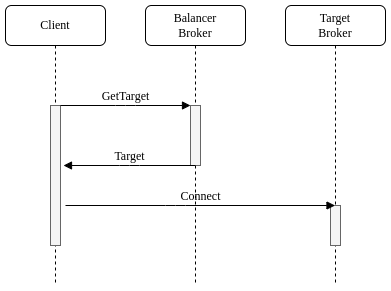

The diagram above was exported from draw.io. Its source (the exported page's mxGraphModel, read from the mxfile embedded in the PNG):
<mxGraphModel dx="1422" dy="766" grid="1" gridSize="10" guides="1" tooltips="1" connect="1" arrows="1" fold="1" page="1" pageScale="1" pageWidth="827" pageHeight="1169" background="#ffffff" math="0" shadow="0">
  <root>
    <mxCell id="0" />
    <mxCell id="1" parent="0" />
    <mxCell id="7baba1c4bc27f4b0-2" value="Balancer&lt;br&gt;Broker" style="shape=umlLifeline;perimeter=lifelinePerimeter;whiteSpace=wrap;html=1;container=1;collapsible=0;recursiveResize=0;outlineConnect=0;rounded=1;shadow=0;comic=0;labelBackgroundColor=none;strokeWidth=1;fontFamily=Verdana;fontSize=12;align=center;" parent="1" vertex="1">
      <mxGeometry x="180" y="40" width="100" height="280" as="geometry" />
    </mxCell>
    <mxCell id="7baba1c4bc27f4b0-10" value="" style="html=1;points=[];perimeter=orthogonalPerimeter;rounded=0;shadow=0;comic=0;labelBackgroundColor=none;strokeWidth=1;fontFamily=Verdana;fontSize=12;align=center;fillColor=#f5f5f5;strokeColor=#666666;fontColor=#333333;" parent="7baba1c4bc27f4b0-2" vertex="1">
      <mxGeometry x="45" y="100" width="10" height="60" as="geometry" />
    </mxCell>
    <mxCell id="7baba1c4bc27f4b0-3" value="Target&lt;br&gt;Broker" style="shape=umlLifeline;perimeter=lifelinePerimeter;whiteSpace=wrap;html=1;container=1;collapsible=0;recursiveResize=0;outlineConnect=0;rounded=1;shadow=0;comic=0;labelBackgroundColor=none;strokeWidth=1;fontFamily=Verdana;fontSize=12;align=center;" parent="1" vertex="1">
      <mxGeometry x="320" y="40" width="100" height="280" as="geometry" />
    </mxCell>
    <mxCell id="7baba1c4bc27f4b0-13" value="" style="html=1;points=[];perimeter=orthogonalPerimeter;rounded=0;shadow=0;comic=0;labelBackgroundColor=none;strokeWidth=1;fontFamily=Verdana;fontSize=12;align=center;fillColor=#f5f5f5;strokeColor=#666666;fontColor=#333333;" parent="7baba1c4bc27f4b0-3" vertex="1">
      <mxGeometry x="45" y="200" width="10" height="40" as="geometry" />
    </mxCell>
    <mxCell id="7baba1c4bc27f4b0-8" value="Client" style="shape=umlLifeline;perimeter=lifelinePerimeter;whiteSpace=wrap;html=1;container=1;collapsible=0;recursiveResize=0;outlineConnect=0;rounded=1;shadow=0;comic=0;labelBackgroundColor=none;strokeWidth=1;fontFamily=Verdana;fontSize=12;align=center;" parent="1" vertex="1">
      <mxGeometry x="40" y="40" width="100" height="280" as="geometry" />
    </mxCell>
    <mxCell id="7baba1c4bc27f4b0-9" value="" style="html=1;points=[];perimeter=orthogonalPerimeter;rounded=0;shadow=0;comic=0;labelBackgroundColor=none;strokeWidth=1;fontFamily=Verdana;fontSize=12;align=center;fillColor=#f5f5f5;strokeColor=#666666;fontColor=#333333;" parent="7baba1c4bc27f4b0-8" vertex="1">
      <mxGeometry x="45" y="100" width="10" height="140" as="geometry" />
    </mxCell>
    <mxCell id="7baba1c4bc27f4b0-11" value="GetTarget" style="html=1;verticalAlign=bottom;endArrow=block;entryX=0;entryY=0;labelBackgroundColor=none;fontFamily=Verdana;fontSize=12;edgeStyle=elbowEdgeStyle;elbow=vertical;" parent="1" source="7baba1c4bc27f4b0-9" target="7baba1c4bc27f4b0-10" edge="1">
      <mxGeometry relative="1" as="geometry">
        <mxPoint x="160" y="150" as="sourcePoint" />
      </mxGeometry>
    </mxCell>
    <mxCell id="kQJ6ACIDZZ-ujI2YAQwp-1" value="Target" style="html=1;verticalAlign=bottom;endArrow=block;labelBackgroundColor=none;fontFamily=Verdana;fontSize=12;edgeStyle=elbowEdgeStyle;elbow=vertical;" parent="1" edge="1">
      <mxGeometry relative="1" as="geometry">
        <mxPoint x="230" y="200" as="sourcePoint" />
        <mxPoint x="98" y="200" as="targetPoint" />
      </mxGeometry>
    </mxCell>
    <mxCell id="kQJ6ACIDZZ-ujI2YAQwp-2" value="Connect" style="html=1;verticalAlign=bottom;endArrow=block;labelBackgroundColor=none;fontFamily=Verdana;fontSize=12;edgeStyle=elbowEdgeStyle;elbow=vertical;" parent="1" target="7baba1c4bc27f4b0-3" edge="1">
      <mxGeometry relative="1" as="geometry">
        <mxPoint x="100" y="240" as="sourcePoint" />
        <mxPoint x="230" y="240" as="targetPoint" />
      </mxGeometry>
    </mxCell>
  </root>
</mxGraphModel>